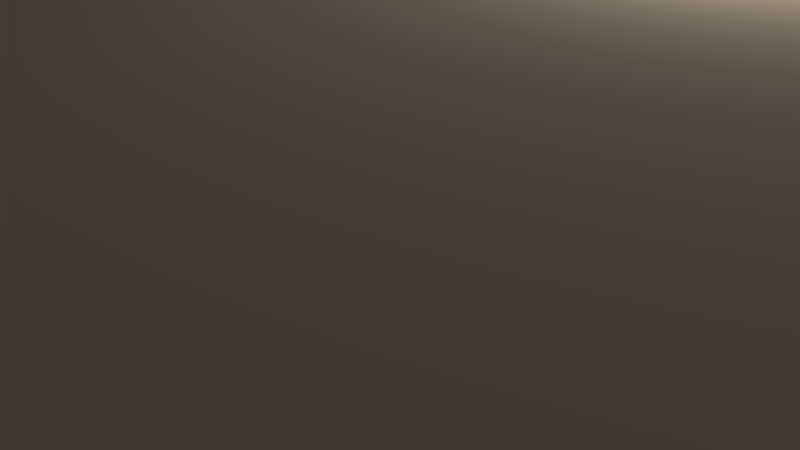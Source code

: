 # Source: plano_base.blend  (saved by Blender 2.78.0; exported with 4.5.12 LTS)
import bpy
from mathutils import Matrix  # noqa: F401  (used for matrix-valued properties, if any)

bpy.ops.wm.read_factory_settings(use_empty=True)
scene = bpy.context.scene
scene.name = 'Scene'

# ---- collections
col_collection_1 = bpy.data.collections.new('Collection 1'); scene.collection.children.link(col_collection_1)

# ---- materials (node trees are filled in below, after node groups)
mat_material = bpy.data.materials.new('Material')
mat_material.alpha_threshold = 0.0
mat_material.use_transparent_shadow = False
mat_material.diffuse_color = (0.8, 0.6484, 0.47, 1.0)
mat_material.roughness = 0.5
mat_material.specular_intensity = 0.0
mat_material.line_color = (0.0, 0.0, 0.0, 1.0)

# ---- material node trees

# ---- world
world_world = bpy.data.worlds.new('World'); scene.world = world_world
world_world.color = (0.05088, 0.05088, 0.05088)
world_world.use_sun_shadow = False
world_world.sun_shadow_jitter_overblur = 0.0
world_world.cycles.sampling_method = 'MANUAL'

# ---- cameras
cam_camera = bpy.data.cameras.new('Camera')
cam_camera.clip_end = 100.0
cam_camera.lens = 35.0
cam_camera.sensor_width = 32.0
cam_camera.sensor_height = 18.0
cam_camera.ortho_scale = 7.314
cam_camera.dof.focus_distance = 0.0
cam_camera.dof.aperture_fstop = 128.0

# ---- lights
light_lamp = bpy.data.lights.new('Lamp', 'POINT')
light_lamp.transmission_factor = 0.0
light_lamp.cutoff_distance = 30.0
light_lamp.energy = 100.0
light_lamp.shadow_buffer_clip_start = 1.001
light_lamp.shadow_soft_size = 0.1
light_lamp.shadow_maximum_resolution = 0.006
light_lamp.use_absolute_resolution = True

# ---- meshes
me_plane = bpy.data.meshes.new('Plane')
me_plane.from_pydata([(-10.0, -10.0, 0.0), (10.0, -10.0, 0.0), (-10.0, 10.0, 0.0), (10.0, 10.0, 0.0), (-10.0, -10.0, -4.0), (10.0, -10.0, -4.0), (-10.0, 10.0, -4.0), (10.0, 10.0, -4.0)], [], [(0, 2, 3, 1), (4, 5, 7, 6), (0, 1, 5, 4), (1, 3, 7, 5), (2, 0, 4, 6), (3, 2, 6, 7)])
me_plane.materials.append(mat_material)
me_plane.use_remesh_preserve_volume = False
me_plane.use_remesh_preserve_attributes = False
me_plane.use_mirror_vertex_groups = False
me_plane.update()

# ---- objects
ob_plane = bpy.data.objects.new('Plane', me_plane)
ob_lamp = bpy.data.objects.new('Lamp', light_lamp)
ob_camera = bpy.data.objects.new('Camera', cam_camera)

# ---- transforms, parenting, visibility, modifiers, constraints
ob_plane.location = (9.537e-07, 0.0, 4.0)
ob_plane.lineart.crease_threshold = 0.0
ob_lamp.location = (4.076, 1.005, 5.904)
ob_lamp.rotation_euler = (0.6503, 0.05522, 1.866)
ob_lamp.lock_rotations_4d = False
ob_lamp.empty_display_type = 'ARROWS'
ob_lamp.color = (0.0, 0.0, 0.0, 0.0)
ob_lamp.lineart.crease_threshold = 0.0
ob_camera.location = (7.481, -6.508, 5.344)
ob_camera.rotation_euler = (1.109, 0.0, 0.8149)
ob_camera.lock_rotations_4d = False
ob_camera.empty_display_type = 'ARROWS'
ob_camera.color = (0.0, 0.0, 0.0, 0.0)
ob_camera.display_type = 'WIRE'
ob_camera.lineart.crease_threshold = 0.0

# ---- collection membership
col_collection_1.objects.link(ob_plane)
col_collection_1.objects.link(ob_lamp)
col_collection_1.objects.link(ob_camera)

# ---- scene / render settings (as saved in the file)
scene.camera = ob_camera
scene.frame_start = 1; scene.frame_end = 250; scene.frame_set(1)
scene.render.engine = 'BLENDER_EEVEE_NEXT'
scene.render.resolution_percentage = 50
scene.render.dither_intensity = 0.0
scene.cycles.use_denoising = False
scene.cycles.samples = 128
scene.cycles.sampling_pattern = 'TABULATED_SOBOL'
scene.cycles.light_sampling_threshold = 0.0
scene.cycles.use_adaptive_sampling = False
scene.cycles.use_light_tree = False
scene.cycles.blur_glossy = 0.0
scene.cycles.sample_clamp_indirect = 0.0
scene.view_settings.view_transform = 'Standard'
bpy.context.view_layer.update()
